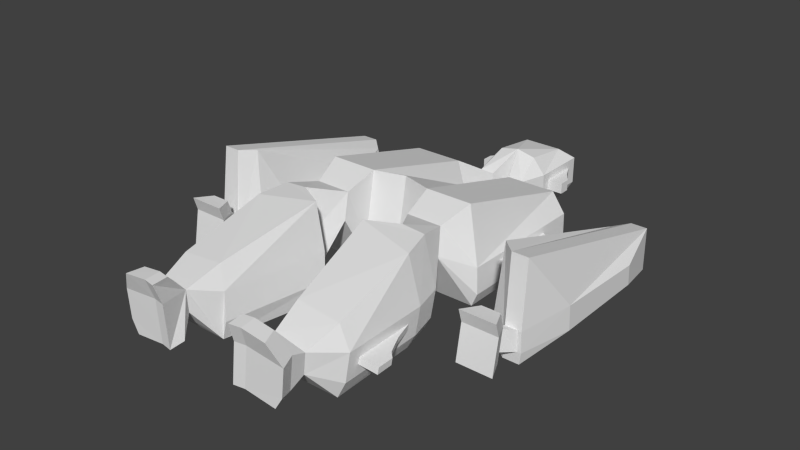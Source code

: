 # Source: hq.blend  (saved by Blender 2.64.2; exported with 4.5.12 LTS)
import bpy
from mathutils import Matrix  # noqa: F401  (used for matrix-valued properties, if any)

bpy.ops.wm.read_factory_settings(use_empty=True)
scene = bpy.context.scene
scene.name = 'Scene'

# ---- collections
col_collection_14 = bpy.data.collections.new('Collection 14'); scene.collection.children.link(col_collection_14)

# ---- world
world_world = bpy.data.worlds.new('World'); scene.world = world_world
world_world.color = (0.05088, 0.05088, 0.05088)
world_world.use_sun_shadow = False
world_world.sun_shadow_jitter_overblur = 0.0
world_world.cycles.sampling_method = 'MANUAL'
world_world.cycles.sample_map_resolution = 256

# ---- meshes
me_cube_001 = bpy.data.meshes.new('Cube.001')
me_cube_001.from_pydata([(2.455, 14.5, 0.0), (0.0, 14.5, 0.0), (2.455, 18.96, 0.0), (0.0, 18.96, 0.0), (2.838, 9.264, 0.0), (8.086, 9.264, 0.0), (2.838, -3.442, 0.0), (8.086, -3.442, 0.0), (4.587, -8.878, 0.0), (7.322, -8.79, 0.0), (1.936, -10.35, 0.0), (7.981, -11.47, 0.0), (3.613, -19.62, 0.0), (8.254, -19.57, 0.0), (4.417, -21.99, 3.199), (4.341, -23.35, 1.902), (6.77, -23.32, 1.592), (4.386, -24.7, 1.783), (7.268, -24.65, 1.427), (3.012, 14.5, 1.244), (0.0, 14.5, 1.244), (3.012, 19.82, 1.244), (0.0, 19.82, 1.244), (2.251, 11.84, 1.244), (0.8675, 11.84, 1.244), (2.838, 9.211, 1.16), (8.642, 9.211, 1.16), (2.838, -3.495, 1.251), (8.642, -3.495, 1.251), (3.171, -6.07, 5.077), (6.447, -6.07, 5.077), (4.688, -8.736, 1.589), (7.976, -8.63, 1.295), (1.628, -10.27, 1.795), (8.635, -11.31, 1.288), (8.908, -19.41, 1.417), (7.399, -21.93, 2.833), (7.392, -23.29, 2.215), (4.507, -24.68, 2.962), (7.941, -24.6, 2.55), (3.012, 14.5, 3.792), (0.0, 14.5, 3.792), (3.012, 19.82, 3.792), (0.0, 19.82, 3.792), (2.251, 11.84, 3.792), (0.8675, 11.84, 3.792), (2.838, 9.098, 3.683), (8.642, 9.098, 3.683), (2.838, -3.609, 3.775), (8.642, -3.609, 3.775), (3.171, -5.623, 7.564), (6.447, -5.623, 7.564), (4.901, -8.434, 4.084), (8.19, -8.328, 3.79), (1.842, -9.971, 4.29), (8.848, -11.01, 3.782), (9.121, -19.1, 3.912), (7.59, -21.9, 4.709), (7.7, -23.23, 5.223), (4.763, -24.63, 5.471), (8.198, -24.56, 5.058), (1.803, 14.5, 5.24), (0.0, 14.5, 5.635), (1.803, 18.82, 4.707), (0.0, 18.82, 4.707), (2.838, 9.016, 5.496), (7.433, 9.016, 5.496), (2.838, -2.766, 8.646), (7.191, -2.766, 8.646), (5.119, -8.607, 8.479), (7.201, -8.519, 8.265), (2.47, -10.09, 8.578), (7.857, -11.18, 7.97), (4.079, -18.96, 6.233), (8.071, -18.93, 5.811), (4.609, -21.95, 5.075), (4.921, -23.83, 7.34), (6.701, -23.82, 7.098), (4.966, -25.17, 7.222), (7.199, -25.15, 6.933), (8.757, -12.4, 2.26), (8.949, -18.08, 2.351), (8.808, -12.33, 2.848), (8.999, -18.01, 2.939), (9.28, -14.17, 2.248), (9.411, -18.07, 2.31), (9.33, -14.1, 2.836), (9.461, -18.0, 2.898), (9.669, -15.04, 2.23), (9.771, -18.05, 2.278), (9.72, -14.97, 2.817), (9.821, -17.98, 2.866), (10.1, -15.95, 2.209), (10.17, -18.04, 2.242), (10.15, -15.88, 2.797), (10.22, -17.97, 2.83), (10.63, -16.47, 2.171), (10.69, -18.03, 2.196), (10.68, -16.4, 2.759), (10.74, -17.95, 2.784), (3.012, 15.43, 2.002), (3.012, 18.89, 2.002), (3.012, 15.43, 3.034), (3.012, 18.89, 3.034), (4.449, 15.43, 2.002), (4.449, 16.45, 2.002), (4.449, 15.43, 3.034), (4.449, 16.45, 3.034), (3.687, 17.53, 3.034), (3.687, 15.43, 3.034), (3.687, 17.53, 2.002), (3.687, 15.43, 2.002), (0.0, 6.373, 0.0), (0.0, -2.661, 0.0), (0.0, 6.32, 0.5046), (0.0, -2.714, 1.428), (0.0, 6.207, 3.029), (0.0, -2.828, 3.952), (0.0, 6.125, 4.841), (0.0, -1.965, 8.646), (8.642, 6.006, 1.813), (8.642, -0.3471, 1.859), (8.642, 5.95, 3.075), (8.642, -0.4037, 3.121), (11.12, 4.57, 1.488), (11.12, -1.783, 1.534), (11.12, 4.514, 2.75), (11.12, -1.84, 2.796), (11.94, 6.173, 1.161), (11.94, -3.357, 1.23), (11.94, 6.088, 3.054), (11.94, -3.442, 3.123), (12.37, 9.672, 0.4583), (12.37, -6.795, 1.024), (13.03, 9.525, 3.718), (13.03, -6.324, 8.82), (14.29, 10.75, 0.0), (14.29, -7.952, 0.0), (14.29, 10.68, 3.98), (14.29, -7.428, 8.82), (15.79, 10.75, 0.0), (15.79, -7.952, 0.0), (15.79, 10.68, 3.98), (15.79, -7.428, 8.82), (17.0, 5.936, 1.084), (17.0, -3.061, 1.084), (17.0, 5.791, 2.972), (17.0, -3.205, 3.37), (14.47, -8.001, 1.071), (14.47, -8.08, 2.983), (15.61, -8.001, 1.071), (15.61, -8.08, 2.983), (13.74, -9.449, 1.457), (13.74, -9.103, 3.339), (14.88, -9.449, 1.457), (14.88, -9.103, 3.339), (13.46, -9.869, 0.765), (13.46, -9.35, 3.809), (15.17, -9.869, 0.765), (15.17, -9.35, 3.809), (12.66, -11.61, 0.765), (12.66, -11.03, 3.977), (15.96, -11.61, 0.765), (15.96, -11.03, 3.977), (3.395, -19.33, 4.198), (3.317, -23.52, 1.902), (3.362, -24.87, 1.783), (3.482, -24.85, 2.962), (3.738, -24.8, 5.471), (3.179, -19.61, 1.701), (3.897, -24.0, 7.34), (3.941, -25.34, 7.222), (15.94, -8.08, 2.983), (15.96, -8.001, 1.071), (13.46, -9.734, 5.056), (15.17, -9.734, 5.056), (12.66, -11.41, 5.223), (15.96, -11.41, 5.223)], [], [(2, 0, 1, 3), (49, 51, 30, 28), (57, 58, 37, 36), (36, 37, 16), (30, 32, 9), (34, 35, 13, 11), (27, 6, 29), (0, 23, 24, 1), (0, 2, 21, 19), (37, 39, 18, 16), (6, 7, 30, 29), (24, 20, 1), (13, 35, 36), (8, 10, 33, 31), (5, 23, 26), (32, 34, 11, 9), (7, 28, 30), (23, 0, 19), (17, 18, 39, 38), (40, 42, 63, 61), (65, 67, 68, 66), (82, 83, 87, 86), (29, 31, 52, 50), (24, 25, 46, 45), (102, 100, 111, 109), (58, 60, 39, 37), (51, 53, 32, 30), (44, 47, 26, 23), (38, 39, 60, 59), (56, 57, 36, 35), (31, 33, 54, 52), (20, 24, 45, 41), (53, 55, 34, 32), (27, 29, 50, 48), (23, 19, 40, 44), (63, 64, 62, 61), (65, 45, 46), (62, 41, 45), (77, 79, 60, 58), (48, 50, 67), (44, 61, 62, 45), (59, 60, 79, 78), (76, 78, 79, 77), (52, 54, 71, 69), (66, 68, 49, 47), (61, 44, 40), (70, 72, 55, 53), (44, 66, 47), (77, 57, 75, 76), (50, 52, 69), (72, 74, 56, 55), (4, 24, 23, 5), (24, 4, 25), (31, 29, 8), (29, 30, 9, 8), (51, 70, 53), (68, 51, 49), (68, 67, 50, 51), (74, 57, 56), (57, 77, 58), (74, 73, 75, 57), (70, 69, 71, 72), (72, 71, 73, 74), (15, 16, 18, 17), (36, 14, 12, 13), (36, 16, 15, 14), (8, 9, 11, 13, 12, 10), (4, 5, 7, 6), (80, 81, 35, 34), (83, 82, 55, 56), (81, 83, 56, 35), (82, 80, 34, 55), (88, 89, 85, 84), (83, 81, 85, 87), (80, 82, 86, 84), (84, 85, 81, 80), (88, 90, 94, 92), (86, 87, 91, 90), (87, 85, 89, 91), (84, 86, 90, 88), (92, 94, 98, 96), (92, 93, 89, 88), (90, 91, 95, 94), (91, 89, 93, 95), (98, 99, 97, 96), (96, 97, 93, 92), (94, 95, 99, 98), (95, 93, 97, 99), (109, 111, 104, 106), (111, 110, 105, 104), (106, 107, 108, 109), (106, 104, 105, 107), (101, 103, 108, 110), (109, 108, 103, 102), (100, 101, 110, 111), (110, 108, 107, 105), (101, 100, 19, 21), (102, 103, 42, 40), (103, 101, 21, 42), (100, 102, 40, 19), (63, 42, 43, 64), (5, 26, 28, 7), (118, 119, 67, 65), (46, 25, 114, 116), (119, 117, 48, 67), (116, 118, 65, 46), (4, 6, 113, 112), (25, 4, 112, 114), (27, 48, 117, 115), (6, 27, 115, 113), (45, 65, 66, 44), (51, 50, 69, 70), (121, 123, 49, 28), (122, 120, 26, 47), (47, 49, 123, 122), (120, 121, 28, 26), (122, 123, 127, 126), (125, 127, 123, 121), (126, 124, 120, 122), (124, 125, 121, 120), (128, 129, 125, 124), (126, 127, 131, 130), (129, 131, 127, 125), (130, 128, 124, 126), (134, 132, 128, 130), (132, 133, 129, 128), (130, 131, 135, 134), (133, 135, 131, 129), (137, 139, 135, 133), (138, 136, 132, 134), (136, 137, 133, 132), (134, 135, 139, 138), (150, 151, 155, 154), (142, 140, 136, 138), (140, 141, 137, 136), (138, 139, 143, 142), (142, 143, 147, 146), (146, 144, 140, 142), (144, 145, 141, 140), (148, 149, 139, 137), (149, 151, 143, 139), (150, 148, 137, 141), (156, 157, 153, 152), (151, 149, 153, 155), (148, 150, 154, 152), (152, 153, 149, 148), (156, 158, 162, 160), (154, 155, 159, 158), (155, 153, 157, 159), (152, 154, 158, 156), (162, 163, 161, 160), (160, 161, 157, 156), (158, 159, 163, 162), (159, 157, 174, 175), (42, 21, 22, 43), (21, 2, 3, 22), (167, 166, 17, 38), (38, 59, 168, 167), (15, 17, 166, 165), (71, 54, 164, 73), (170, 171, 78, 76), (14, 165, 166, 167, 168, 171, 170, 75), (171, 168, 59, 78), (75, 170, 76), (14, 15, 165), (54, 33, 169, 164), (33, 10, 12, 169), (14, 75, 73, 164, 169, 12), (144, 146, 147, 145), (173, 150, 141), (151, 150, 172), (150, 173, 172), (143, 151, 172), (143, 172, 147), (147, 172, 173), (173, 145, 147), (173, 141, 145), (175, 174, 176, 177), (177, 176, 161, 163), (176, 174, 157, 161), (175, 177, 163, 159)])
me_cube_001.use_remesh_preserve_volume = False
me_cube_001.use_remesh_preserve_attributes = False
me_cube_001.use_mirror_vertex_groups = False
me_cube_001.update()

# ---- objects
ob_cube = bpy.data.objects.new('Cube', me_cube_001)

# ---- transforms, parenting, visibility, modifiers, constraints
ob_cube.location = (0.0, 0.0, 0.0)
ob_cube.lineart.crease_threshold = 0.0
_m = ob_cube.modifiers.new('Mirror', 'MIRROR')

# ---- collection membership
col_collection_14.objects.link(ob_cube)

# ---- scene / render settings (as saved in the file)
scene.frame_start = 1; scene.frame_end = 250; scene.frame_set(0)
scene.render.engine = 'BLENDER_EEVEE_NEXT'
scene.render.image_settings.color_mode = 'RGB'
scene.render.image_settings.compression = 90
scene.render.resolution_percentage = 50
scene.render.dither_intensity = 0.0
scene.render.bake_margin = 2
scene.render.bake_bias = 0.0
scene.cycles.use_denoising = False
scene.cycles.samples = 10
scene.cycles.sampling_pattern = 'TABULATED_SOBOL'
scene.cycles.light_sampling_threshold = 0.0
scene.cycles.use_adaptive_sampling = False
scene.cycles.use_light_tree = False
scene.cycles.blur_glossy = 0.0
scene.cycles.volume_bounces = 1
scene.cycles.pixel_filter_type = 'GAUSSIAN'
scene.cycles.sample_clamp_indirect = 0.0
scene.view_settings.view_transform = 'Standard'
bpy.context.view_layer.update()

# ---- added for rendering (the .blend has no active camera and no usable light): camera, sun
cam_auto = bpy.data.cameras.new('AutoCamera')
cam_auto.lens = 50.0
cam_auto.sensor_width = 36.0
cam_auto.clip_end = 1000.0
ob_auto_camera = bpy.data.objects.new('AutoCamera', cam_auto)
scene.collection.objects.link(ob_auto_camera)
ob_auto_camera.location = (52.9322, -66.2794, 46.7557)
ob_auto_camera.rotation_euler = (1.09748, -7.21219e-08, 0.694738)
scene.camera = ob_auto_camera
light_auto_sun = bpy.data.lights.new('AutoSun', 'SUN')
light_auto_sun.energy = 3.0
light_auto_sun.angle = 0.0523599
ob_auto_sun = bpy.data.objects.new('AutoSun', light_auto_sun)
scene.collection.objects.link(ob_auto_sun)
ob_auto_sun.rotation_euler = (0.872665, 0.174533, 0.523599)
bpy.context.view_layer.update()
